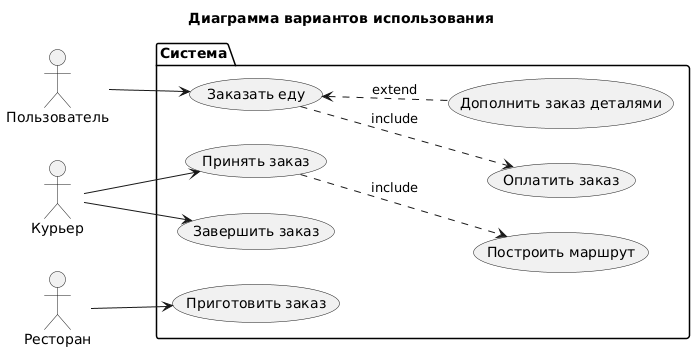

The diagram above was rendered by PlantUML. Its source (embedded in the PNG):
@startuml
title Диаграмма вариантов использования

left to right direction

actor "Пользователь" as User
actor "Курьер" as Courier
actor "Ресторан" as Restaurant

package "Система" {
    usecase "Заказать еду" as MakeOrder
    usecase "Дополнить заказ деталями" as AddInfo 
    AddInfo .up.> MakeOrder: extend

    usecase "Оплатить заказ" as PayOrder
    MakeOrder ..> PayOrder: include

    ' usecase "Оценить выполнение заказа" as RateOrder

    usecase "Принять заказ" as AcceptOrder
    usecase "Построить маршрут" as PlanRoute
    AcceptOrder ..> PlanRoute: include

    usecase "Завершить заказ" as EndOrder

    usecase "Приготовить заказ" as CookOrder
}

User --> MakeOrder
' User --> RateOrder
Courier --> AcceptOrder
Courier --> EndOrder
Restaurant --> CookOrder
@enduml